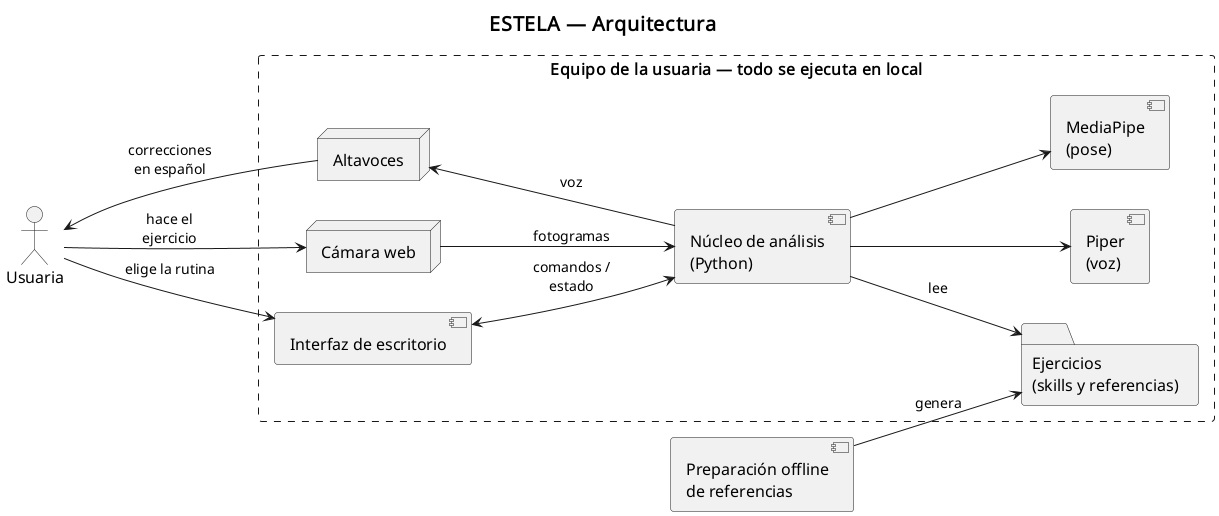

The diagram above was rendered by PlantUML. Its source (embedded in the PNG):
@startuml ARQUITECTURA_sistema_corto
' Versión corta de ARQUITECTURA_sistema.wsd para diapositivas.

title ESTELA — Arquitectura

left to right direction
skinparam componentStyle uml2
skinparam shadowing false
skinparam defaultFontSize 16
skinparam titleFontSize 20
skinparam ArrowFontSize 14
skinparam nodesep 40
skinparam ranksep 120
skinparam rectangle {
  BorderStyle dashed
}

actor "Usuaria" as USU

rectangle "Equipo de la usuaria — todo se ejecuta en local" as EQ {
  node "Altavoces" as ALT
  node "Cámara web" as CAM
  component "Interfaz de escritorio" as UI
  component "Núcleo de análisis\n(Python)" as NUC
  component "Piper\n(voz)" as PIP
  component "MediaPipe\n(pose)" as MP
  folder "Ejercicios\n(skills y referencias)" as CONF
}

component "Preparación offline\nde referencias" as OFF

USU <-- ALT : correcciones\nen español
USU --> CAM : hace el\nejercicio
USU --> UI : elige la rutina

ALT <-- NUC : voz
CAM --> NUC : fotogramas
UI <--> NUC : comandos /\nestado
NUC --> PIP
NUC --> MP
NUC --> CONF : lee

OFF --> CONF : genera
@enduml